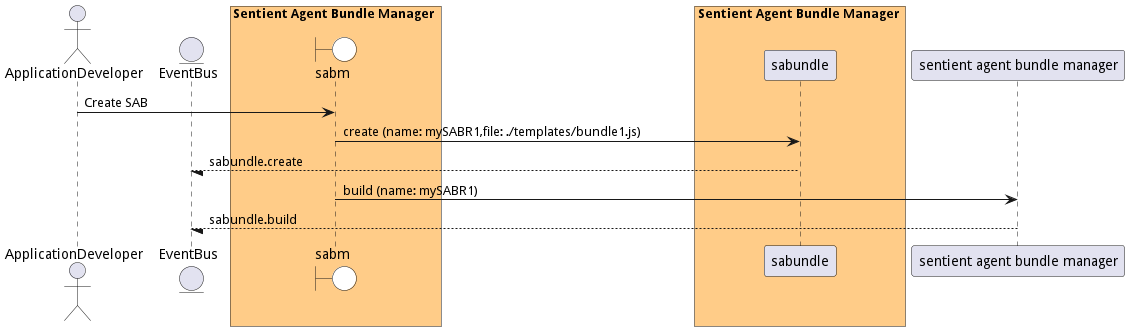

The diagram above was rendered by PlantUML. Its source (embedded in the PNG):
@startuml

actor "ApplicationDeveloper"


entity EventBus

box Sentient Agent Bundle Manager #ffcc88
    boundary sabm #white
end box


box Sentient Agent Bundle Manager #ffcc88
            participant sabundle
    end box


"ApplicationDeveloper" -> sabm: Create SAB

    sabm -> "sabundle": create (name: mySABR1,file: ./templates/bundle1.js)

    "sabundle" --/ EventBus: sabundle.create

    sabm -> "sentient agent bundle manager": build (name: mySABR1)

    "sentient agent bundle manager" --/ EventBus: sabundle.build



@enduml